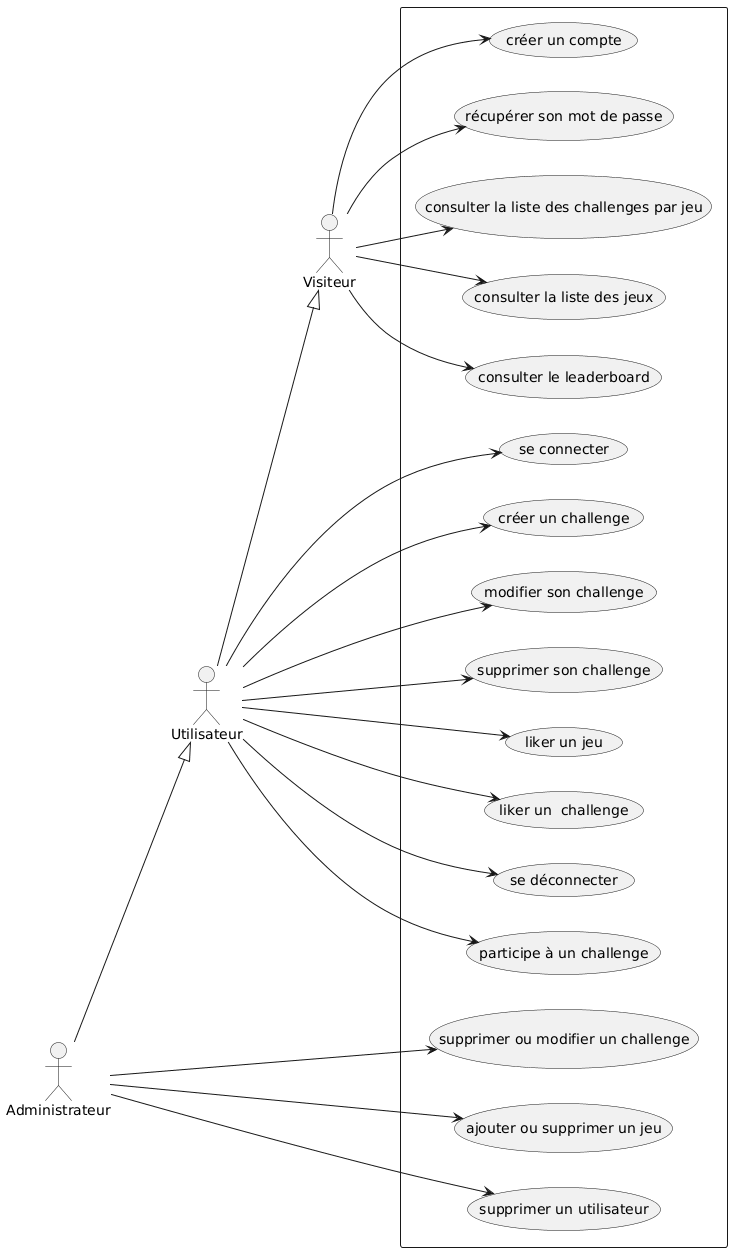

The diagram above was rendered by PlantUML. Its source (embedded in the PNG):
@startuml
left to right direction
:Utilisateur:
:Visiteur:
:Administrateur:

Utilisateur --|> Visiteur
Administrateur --|> Utilisateur

rectangle {
(créer un compte)
(se connecter)
(consulter le leaderboard)
(consulter la liste des jeux)
(consulter la liste des challenges par jeu)
(récupérer son mot de passe)
(créer un challenge)
(modifier son challenge)
(supprimer son challenge)
(liker un jeu)
(liker un  challenge)
(se déconnecter)
(participe à un challenge)
(supprimer ou modifier un challenge)
(ajouter ou supprimer un jeu)
(supprimer un utilisateur)
}

Visiteur-->(créer un compte)
Utilisateur-->(se connecter)
Visiteur-->(consulter le leaderboard)
Visiteur-->(consulter la liste des jeux)
Visiteur-->(consulter la liste des challenges par jeu)
Visiteur-->(récupérer son mot de passe)
Utilisateur-->(se déconnecter)
Utilisateur-->(créer un challenge)
Utilisateur-->(modifier son challenge)
Utilisateur-->(supprimer son challenge)
Utilisateur-->(liker un jeu)
Utilisateur-->(liker un  challenge)
Utilisateur-->(participe à un challenge)
Administrateur-->(supprimer ou modifier un challenge)
Administrateur-->(ajouter ou supprimer un jeu)
Administrateur-->(supprimer un utilisateur)
@enduml